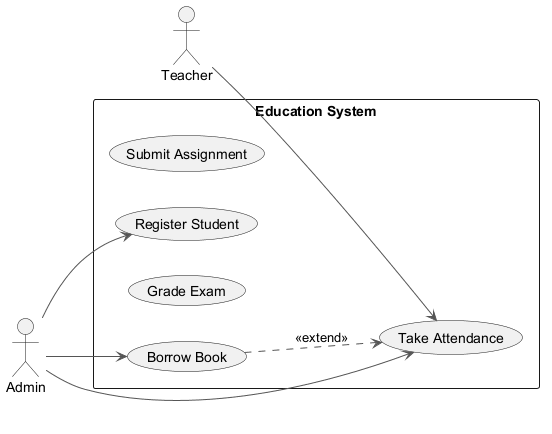

The diagram above was rendered by PlantUML. Its source (embedded in the PNG):
@startuml
skinparam backgroundColor #FFFFFF
skinparam classBackgroundColor #F3E5F5
skinparam classBorderColor #6A1B9A
skinparam ArrowColor #555555
left to right direction
actor "Teacher" as T
actor "Admin" as A
rectangle "Education System" {
  usecase "Submit Assignment" as UC_SubmitAssignment
  usecase "Register Student" as UC_RegisterStudent
  usecase "Grade Exam" as UC_GradeExam
  usecase "Take Attendance" as UC_TakeAttendance
  usecase "Borrow Book" as UC_BorrowBook
}
T --> UC_TakeAttendance
A --> UC_RegisterStudent
A --> UC_BorrowBook
A --> UC_TakeAttendance
UC_BorrowBook ..> UC_TakeAttendance : <<extend>>
@enduml